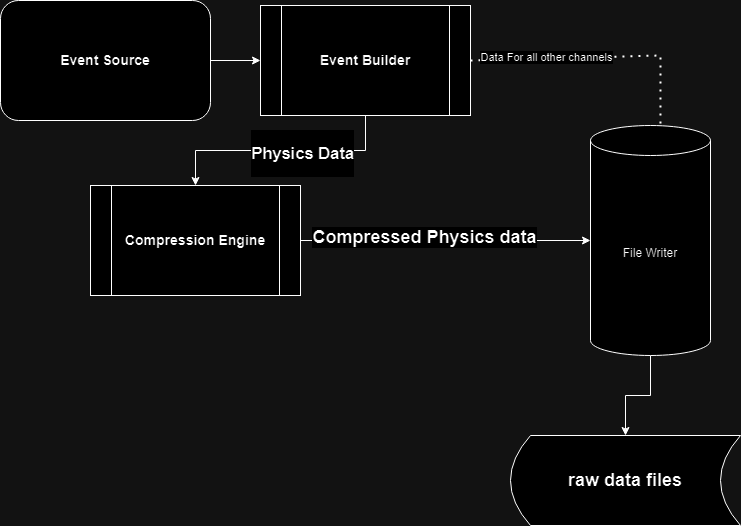

The diagram above was exported from draw.io. Its source (the exported page's mxGraphModel, read from the mxfile embedded in the PNG):
<mxGraphModel dx="1050" dy="585" grid="1" gridSize="10" guides="1" tooltips="1" connect="1" arrows="1" fold="1" page="1" pageScale="1" pageWidth="850" pageHeight="1100" math="0" shadow="0">
  <root>
    <mxCell id="0" />
    <mxCell id="1" parent="0" />
    <mxCell id="LLRgt6I45tJbM3EwansQ-12" style="edgeStyle=orthogonalEdgeStyle;rounded=0;orthogonalLoop=1;jettySize=auto;html=1;entryX=0.5;entryY=0;entryDx=0;entryDy=0;" edge="1" parent="1" source="LLRgt6I45tJbM3EwansQ-2" target="LLRgt6I45tJbM3EwansQ-4">
      <mxGeometry relative="1" as="geometry" />
    </mxCell>
    <mxCell id="LLRgt6I45tJbM3EwansQ-13" value="&lt;h2&gt;Physics Data&lt;/h2&gt;" style="edgeLabel;html=1;align=center;verticalAlign=middle;resizable=0;points=[];" vertex="1" connectable="0" parent="LLRgt6I45tJbM3EwansQ-12">
      <mxGeometry x="-0.1714" y="2" relative="1" as="geometry">
        <mxPoint as="offset" />
      </mxGeometry>
    </mxCell>
    <mxCell id="LLRgt6I45tJbM3EwansQ-2" value="&lt;h3&gt;Event Builder&lt;/h3&gt;" style="shape=process;whiteSpace=wrap;html=1;backgroundOutline=1;" vertex="1" parent="1">
      <mxGeometry x="280" y="70" width="210" height="110" as="geometry" />
    </mxCell>
    <mxCell id="LLRgt6I45tJbM3EwansQ-23" style="edgeStyle=orthogonalEdgeStyle;rounded=0;orthogonalLoop=1;jettySize=auto;html=1;" edge="1" parent="1" source="LLRgt6I45tJbM3EwansQ-3" target="LLRgt6I45tJbM3EwansQ-22">
      <mxGeometry relative="1" as="geometry" />
    </mxCell>
    <mxCell id="LLRgt6I45tJbM3EwansQ-3" value="File Writer" style="shape=cylinder3;whiteSpace=wrap;html=1;boundedLbl=1;backgroundOutline=1;size=15;" vertex="1" parent="1">
      <mxGeometry x="610" y="190" width="120" height="230" as="geometry" />
    </mxCell>
    <mxCell id="LLRgt6I45tJbM3EwansQ-14" style="edgeStyle=orthogonalEdgeStyle;rounded=0;orthogonalLoop=1;jettySize=auto;html=1;" edge="1" parent="1" source="LLRgt6I45tJbM3EwansQ-4" target="LLRgt6I45tJbM3EwansQ-3">
      <mxGeometry relative="1" as="geometry" />
    </mxCell>
    <mxCell id="LLRgt6I45tJbM3EwansQ-16" value="Compressed Physics data" style="edgeLabel;html=1;align=center;verticalAlign=middle;resizable=0;points=[];fontSize=18;fontStyle=1" vertex="1" connectable="0" parent="LLRgt6I45tJbM3EwansQ-14">
      <mxGeometry x="-0.1511" y="4" relative="1" as="geometry">
        <mxPoint as="offset" />
      </mxGeometry>
    </mxCell>
    <mxCell id="LLRgt6I45tJbM3EwansQ-4" value="&lt;h3&gt;Compression Engine&lt;/h3&gt;" style="shape=process;whiteSpace=wrap;html=1;backgroundOutline=1;" vertex="1" parent="1">
      <mxGeometry x="110" y="250" width="210" height="110" as="geometry" />
    </mxCell>
    <mxCell id="LLRgt6I45tJbM3EwansQ-19" value="" style="endArrow=none;dashed=1;html=1;dashPattern=1 3;strokeWidth=2;rounded=0;exitX=1;exitY=0.5;exitDx=0;exitDy=0;entryX=0.583;entryY=0;entryDx=0;entryDy=0;entryPerimeter=0;" edge="1" parent="1" source="LLRgt6I45tJbM3EwansQ-2" target="LLRgt6I45tJbM3EwansQ-3">
      <mxGeometry width="50" height="50" relative="1" as="geometry">
        <mxPoint x="400" y="330" as="sourcePoint" />
        <mxPoint x="450" y="280" as="targetPoint" />
        <Array as="points">
          <mxPoint x="680" y="120" />
        </Array>
      </mxGeometry>
    </mxCell>
    <mxCell id="LLRgt6I45tJbM3EwansQ-20" value="Data For all other channels" style="edgeLabel;html=1;align=center;verticalAlign=middle;resizable=0;points=[];" vertex="1" connectable="0" parent="LLRgt6I45tJbM3EwansQ-19">
      <mxGeometry x="-0.4127" y="2" relative="1" as="geometry">
        <mxPoint as="offset" />
      </mxGeometry>
    </mxCell>
    <mxCell id="LLRgt6I45tJbM3EwansQ-22" value="&lt;h2&gt;raw data files&lt;/h2&gt;" style="shape=dataStorage;whiteSpace=wrap;html=1;fixedSize=1;rotation=0;" vertex="1" parent="1">
      <mxGeometry x="530" y="500" width="230" height="90" as="geometry" />
    </mxCell>
    <mxCell id="LLRgt6I45tJbM3EwansQ-26" style="edgeStyle=orthogonalEdgeStyle;rounded=0;orthogonalLoop=1;jettySize=auto;html=1;entryX=0;entryY=0.5;entryDx=0;entryDy=0;" edge="1" parent="1" source="LLRgt6I45tJbM3EwansQ-25" target="LLRgt6I45tJbM3EwansQ-2">
      <mxGeometry relative="1" as="geometry" />
    </mxCell>
    <mxCell id="LLRgt6I45tJbM3EwansQ-25" value="&lt;h3&gt;Event Source&lt;/h3&gt;" style="rounded=1;whiteSpace=wrap;html=1;" vertex="1" parent="1">
      <mxGeometry x="20" y="65" width="210" height="120" as="geometry" />
    </mxCell>
  </root>
</mxGraphModel>